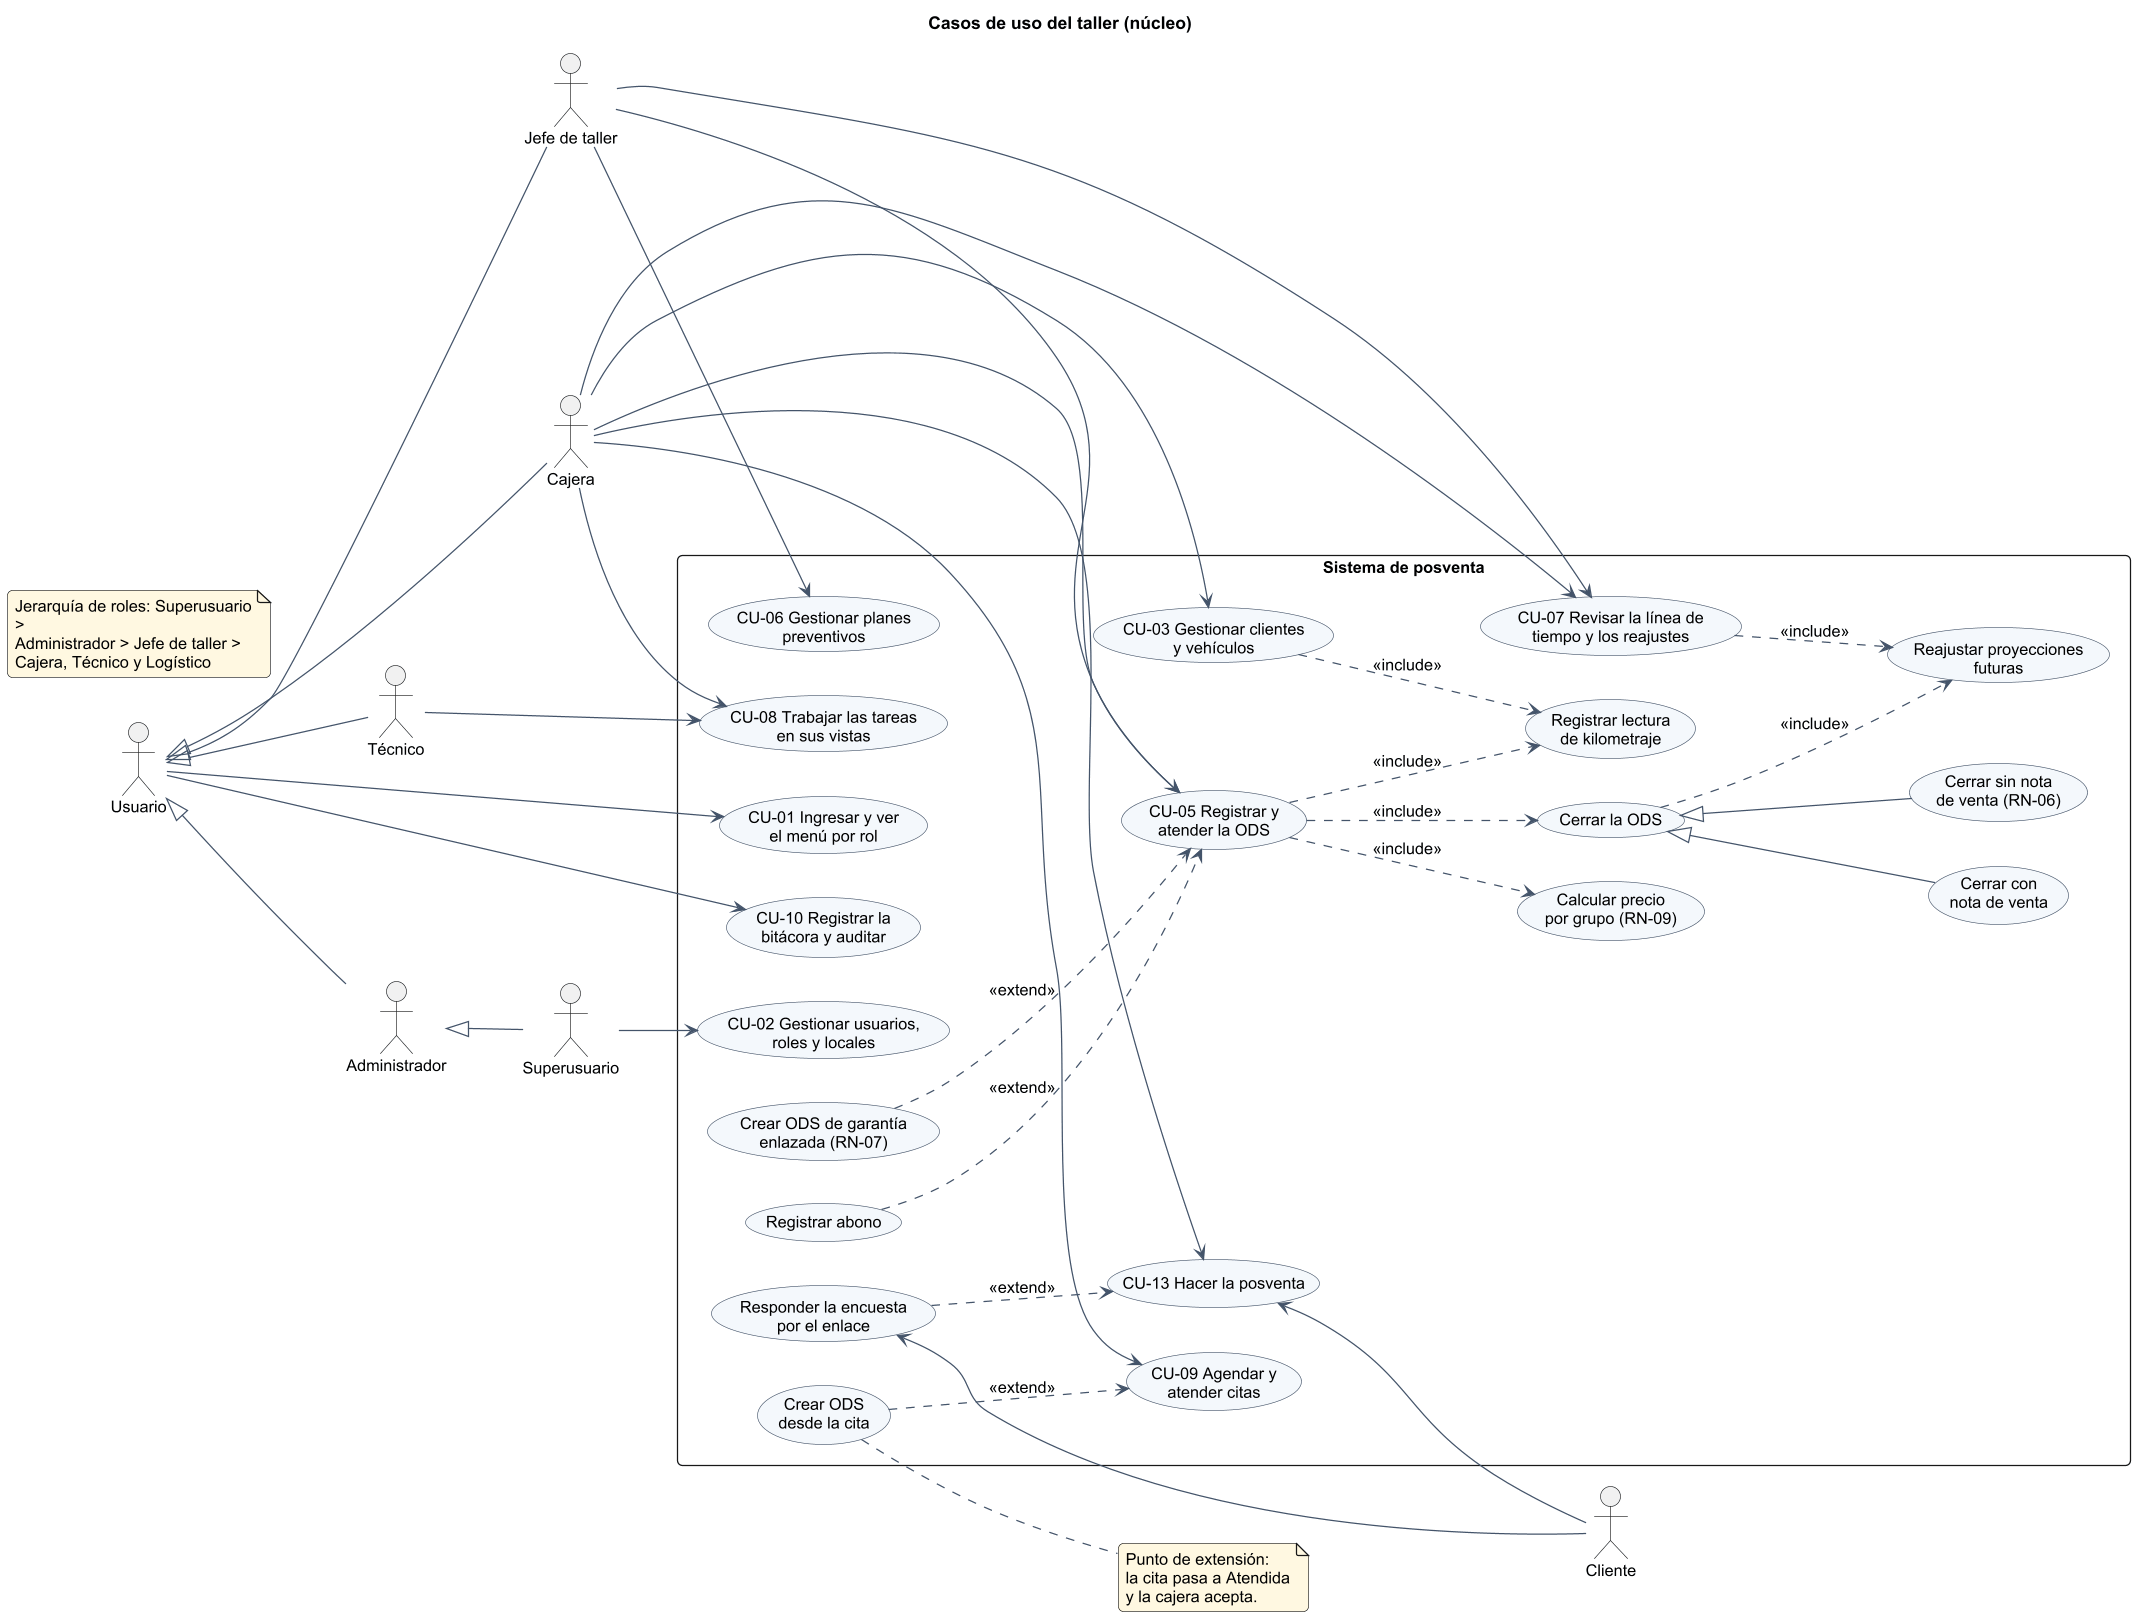

The diagram above was rendered by PlantUML. Its source (embedded in the PNG):
@startuml
!include _estilo.iuml
title Casos de uso del taller (núcleo)
left to right direction
actor "Usuario" as US
actor "Cajera" as CA
actor "Jefe de taller" as JT
actor "Técnico" as TE
actor "Administrador" as AD
actor "Superusuario" as SA
actor "Cliente" as CL
US <|-- CA
US <|-- JT
US <|-- TE
US <|-- AD
AD <|-- SA
rectangle "Sistema de posventa" {
  usecase "CU-01 Ingresar y ver\nel menú por rol" as U1
  usecase "CU-02 Gestionar usuarios,\nroles y locales" as U2
  usecase "CU-03 Gestionar clientes\ny vehículos" as U3
  usecase "CU-05 Registrar y\natender la ODS" as U5
  usecase "CU-06 Gestionar planes\npreventivos" as U6
  usecase "CU-07 Revisar la línea de\ntiempo y los reajustes" as U7
  usecase "CU-08 Trabajar las tareas\nen sus vistas" as U8
  usecase "CU-09 Agendar y\natender citas" as U9
  usecase "CU-10 Registrar la\nbitácora y auditar" as U10
  usecase "CU-13 Hacer la posventa" as U13
  usecase "Registrar lectura\nde kilometraje" as S1
  usecase "Calcular precio\npor grupo (RN-09)" as S2
  usecase "Registrar abono" as S3
  usecase "Crear ODS de garantía\nenlazada (RN-07)" as S4
  usecase "Crear ODS\ndesde la cita" as S5
  usecase "Cerrar la ODS" as S6
  usecase "Cerrar con\nnota de venta" as S6a
  usecase "Cerrar sin nota\nde venta (RN-06)" as S6b
  usecase "Responder la encuesta\npor el enlace" as S7
  usecase "Reajustar proyecciones\nfuturas" as S8
}
US --> U1
US --> U10
SA --> U2
CA --> U3
CA --> U5
JT --> U5
JT --> U6
JT --> U7
CA --> U7
TE --> U8
CA --> U8
CA --> U9
CA --> U13
U13 <-- CL
S7 <-- CL
U3 ..> S1 : <<include>>
U5 ..> S1 : <<include>>
U5 ..> S2 : <<include>>
U5 ..> S6 : <<include>>
S3 ..> U5 : <<extend>>
S4 ..> U5 : <<extend>>
S5 ..> U9 : <<extend>>
S7 ..> U13 : <<extend>>
S6 ..> S8 : <<include>>
U7 ..> S8 : <<include>>
S6 <|-- S6a
S6 <|-- S6b
note right of S5 : Punto de extensión:\nla cita pasa a Atendida\ny la cajera acepta.
note as N1
  Jerarquía de roles: Superusuario >
  Administrador > Jefe de taller >
  Cajera, Técnico y Logístico
end note
@enduml